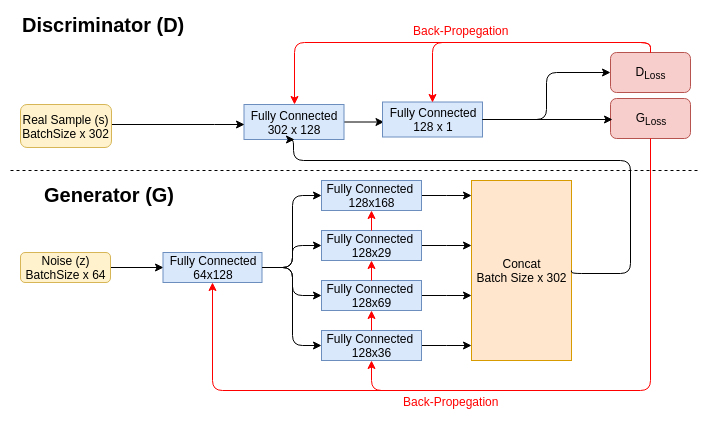

The diagram above was exported from draw.io. Its source (the exported page's mxGraphModel, read from the mxfile embedded in the PNG):
<mxGraphModel dx="304" dy="660" grid="1" gridSize="10" guides="1" tooltips="1" connect="1" arrows="1" fold="1" page="1" pageScale="1" pageWidth="850" pageHeight="850" background="#ffffff" math="0" shadow="0">
  <root>
    <mxCell id="0" />
    <mxCell id="1" parent="0" />
    <mxCell id="104" value="" style="edgeStyle=orthogonalEdgeStyle;rounded=0;html=1;jettySize=auto;orthogonalLoop=1;entryX=0;entryY=0.5;" parent="1" source="4" target="93" edge="1">
      <mxGeometry relative="1" as="geometry">
        <mxPoint x="180" y="516.9999999999999" as="targetPoint" />
      </mxGeometry>
    </mxCell>
    <mxCell id="4" value="&lt;font style=&quot;font-size: 12px&quot;&gt;Noise (z)&lt;br&gt;BatchSize x 64&lt;br&gt;&lt;/font&gt;" style="rounded=1;whiteSpace=wrap;html=1;fillColor=#fff2cc;strokeColor=#d6b656;" parent="1" vertex="1">
      <mxGeometry x="10" y="502" width="90" height="30" as="geometry" />
    </mxCell>
    <mxCell id="93" value="Fully Connected&lt;br&gt;64x128&lt;br&gt;" style="rounded=0;whiteSpace=wrap;html=1;fillColor=#dae8fc;strokeColor=#6c8ebf;" parent="1" vertex="1">
      <mxGeometry x="152.5" y="502" width="99" height="30" as="geometry" />
    </mxCell>
    <mxCell id="6mN_VdxPADEoFEfZrRMf-183" value="" style="edgeStyle=elbowEdgeStyle;rounded=0;html=1;jettySize=auto;orthogonalLoop=1;elbow=vertical;" parent="1" source="94" target="0hLTRlrlNt4LaHW_7iqJ-179" edge="1">
      <mxGeometry relative="1" as="geometry" />
    </mxCell>
    <mxCell id="94" value="Fully Connected&amp;nbsp;&lt;br&gt;128x168&lt;br&gt;" style="rounded=0;whiteSpace=wrap;html=1;fillColor=#dae8fc;strokeColor=#6c8ebf;" parent="1" vertex="1">
      <mxGeometry x="311" y="430" width="100" height="30" as="geometry" />
    </mxCell>
    <mxCell id="6mN_VdxPADEoFEfZrRMf-182" value="" style="edgeStyle=elbowEdgeStyle;rounded=0;html=1;jettySize=auto;orthogonalLoop=1;elbow=vertical;" parent="1" source="97" target="0hLTRlrlNt4LaHW_7iqJ-179" edge="1">
      <mxGeometry relative="1" as="geometry" />
    </mxCell>
    <mxCell id="97" value="Fully Connected&amp;nbsp;&lt;br&gt;128x29&lt;br&gt;" style="rounded=0;whiteSpace=wrap;html=1;fillColor=#dae8fc;strokeColor=#6c8ebf;" parent="1" vertex="1">
      <mxGeometry x="311" y="480" width="100" height="30" as="geometry" />
    </mxCell>
    <mxCell id="6mN_VdxPADEoFEfZrRMf-181" value="" style="edgeStyle=elbowEdgeStyle;rounded=0;html=1;jettySize=auto;orthogonalLoop=1;elbow=vertical;" parent="1" source="98" target="0hLTRlrlNt4LaHW_7iqJ-179" edge="1">
      <mxGeometry relative="1" as="geometry" />
    </mxCell>
    <mxCell id="98" value="Fully Connected&amp;nbsp;&lt;br&gt;128x69&lt;br&gt;" style="rounded=0;whiteSpace=wrap;html=1;fillColor=#dae8fc;strokeColor=#6c8ebf;" parent="1" vertex="1">
      <mxGeometry x="311" y="530" width="100" height="30" as="geometry" />
    </mxCell>
    <mxCell id="6mN_VdxPADEoFEfZrRMf-180" value="" style="edgeStyle=elbowEdgeStyle;rounded=0;html=1;jettySize=auto;orthogonalLoop=1;elbow=vertical;" parent="1" source="100" target="0hLTRlrlNt4LaHW_7iqJ-179" edge="1">
      <mxGeometry relative="1" as="geometry" />
    </mxCell>
    <mxCell id="100" value="Fully Connected&amp;nbsp;&lt;br&gt;128x36&lt;br&gt;" style="rounded=0;whiteSpace=wrap;html=1;fillColor=#dae8fc;strokeColor=#6c8ebf;" parent="1" vertex="1">
      <mxGeometry x="311" y="580" width="100" height="30" as="geometry" />
    </mxCell>
    <mxCell id="105" value="" style="endArrow=classic;html=1;exitX=1;exitY=0.5;entryX=0;entryY=0.5;startArrow=none;startFill=0;edgeStyle=elbowEdgeStyle;" parent="1" source="93" target="94" edge="1">
      <mxGeometry width="50" height="50" relative="1" as="geometry">
        <mxPoint x="305.5" y="457" as="sourcePoint" />
        <mxPoint x="355.5" y="407" as="targetPoint" />
      </mxGeometry>
    </mxCell>
    <mxCell id="108" value="" style="endArrow=classic;html=1;exitX=1;exitY=0.5;entryX=0;entryY=0.5;startArrow=none;startFill=0;edgeStyle=elbowEdgeStyle;" parent="1" source="93" target="97" edge="1">
      <mxGeometry width="50" height="50" relative="1" as="geometry">
        <mxPoint x="245.5" y="607" as="sourcePoint" />
        <mxPoint x="295.5" y="557" as="targetPoint" />
      </mxGeometry>
    </mxCell>
    <mxCell id="109" value="" style="endArrow=classic;html=1;exitX=1;exitY=0.5;entryX=0;entryY=0.5;startArrow=none;startFill=0;edgeStyle=elbowEdgeStyle;" parent="1" source="93" target="98" edge="1">
      <mxGeometry width="50" height="50" relative="1" as="geometry">
        <mxPoint x="265.5" y="607" as="sourcePoint" />
        <mxPoint x="315.5" y="557" as="targetPoint" />
      </mxGeometry>
    </mxCell>
    <mxCell id="111" value="" style="endArrow=classic;html=1;exitX=1;exitY=0.5;entryX=0;entryY=0.5;startArrow=none;startFill=0;edgeStyle=elbowEdgeStyle;" parent="1" source="93" target="100" edge="1">
      <mxGeometry width="50" height="50" relative="1" as="geometry">
        <mxPoint x="235.5" y="597" as="sourcePoint" />
        <mxPoint x="285.5" y="547" as="targetPoint" />
      </mxGeometry>
    </mxCell>
    <mxCell id="170" value="" style="edgeStyle=orthogonalEdgeStyle;rounded=0;html=1;jettySize=auto;orthogonalLoop=1;" parent="1" source="167" edge="1">
      <mxGeometry relative="1" as="geometry">
        <mxPoint x="373.5" y="371.5" as="targetPoint" />
      </mxGeometry>
    </mxCell>
    <mxCell id="167" value="Fully Connected&lt;br&gt;302 x 128&lt;br&gt;" style="rounded=0;whiteSpace=wrap;html=1;fillColor=#dae8fc;strokeColor=#6c8ebf;" parent="1" vertex="1">
      <mxGeometry x="233.5" y="354" width="100" height="35" as="geometry" />
    </mxCell>
    <mxCell id="173" value="Fully Connected&lt;br&gt;128 x 1&lt;br&gt;" style="rounded=0;whiteSpace=wrap;html=1;fillColor=#dae8fc;strokeColor=#6c8ebf;" parent="1" vertex="1">
      <mxGeometry x="372" y="351.5" width="100" height="35" as="geometry" />
    </mxCell>
    <mxCell id="175" value="&lt;b&gt;&lt;font style=&quot;font-size: 20px&quot;&gt;Discriminator (D)&lt;/font&gt;&lt;/b&gt;" style="text;html=1;resizable=0;points=[];autosize=1;align=left;verticalAlign=top;spacingTop=-4;" parent="1" vertex="1">
      <mxGeometry x="10" y="260" width="180" height="20" as="geometry" />
    </mxCell>
    <mxCell id="176" value="&lt;b&gt;&lt;font style=&quot;font-size: 20px&quot;&gt;Generator (G)&lt;/font&gt;&lt;/b&gt;" style="text;html=1;resizable=0;points=[];autosize=1;align=left;verticalAlign=top;spacingTop=-4;" parent="1" vertex="1">
      <mxGeometry x="31.5" y="430" width="150" height="20" as="geometry" />
    </mxCell>
    <mxCell id="177" value="" style="endArrow=none;dashed=1;html=1;" parent="1" edge="1">
      <mxGeometry width="50" height="50" relative="1" as="geometry">
        <mxPoint y="420" as="sourcePoint" />
        <mxPoint x="690" y="420" as="targetPoint" />
      </mxGeometry>
    </mxCell>
    <mxCell id="0hLTRlrlNt4LaHW_7iqJ-179" value="Concat&lt;br&gt;Batch Size x 302&lt;br&gt;" style="rounded=0;whiteSpace=wrap;html=1;fillColor=#ffe6cc;strokeColor=#d79b00;" parent="1" vertex="1">
      <mxGeometry x="461" y="430" width="100" height="180" as="geometry" />
    </mxCell>
    <mxCell id="0hLTRlrlNt4LaHW_7iqJ-180" value="" style="endArrow=classic;html=1;exitX=1;exitY=0.5;edgeStyle=orthogonalEdgeStyle;entryX=0.5;entryY=1;" parent="1" source="0hLTRlrlNt4LaHW_7iqJ-179" target="167" edge="1">
      <mxGeometry width="50" height="50" relative="1" as="geometry">
        <mxPoint x="650" y="610" as="sourcePoint" />
        <mxPoint x="260" y="410" as="targetPoint" />
        <Array as="points">
          <mxPoint x="561" y="523" />
          <mxPoint x="620" y="523" />
          <mxPoint x="620" y="410" />
          <mxPoint x="283" y="410" />
        </Array>
      </mxGeometry>
    </mxCell>
    <mxCell id="0hLTRlrlNt4LaHW_7iqJ-185" value="" style="edgeStyle=orthogonalEdgeStyle;rounded=0;html=1;jettySize=auto;orthogonalLoop=1;" parent="1" source="0hLTRlrlNt4LaHW_7iqJ-183" edge="1">
      <mxGeometry relative="1" as="geometry">
        <mxPoint x="233.5" y="373.5" as="targetPoint" />
        <Array as="points">
          <mxPoint x="203.5" y="373.5" />
          <mxPoint x="203.5" y="373.5" />
        </Array>
      </mxGeometry>
    </mxCell>
    <mxCell id="0hLTRlrlNt4LaHW_7iqJ-183" value="&lt;font style=&quot;font-size: 12px&quot;&gt;Real Sample (s)&lt;br&gt;BatchSize x 302&lt;br&gt;&lt;/font&gt;" style="rounded=1;whiteSpace=wrap;html=1;fillColor=#fff2cc;strokeColor=#d6b656;" parent="1" vertex="1">
      <mxGeometry x="10" y="354" width="91" height="43" as="geometry" />
    </mxCell>
    <mxCell id="6mN_VdxPADEoFEfZrRMf-184" value="G&lt;sub&gt;Loss&lt;/sub&gt;&lt;br&gt;" style="rounded=1;whiteSpace=wrap;html=1;fillColor=#f8cecc;strokeColor=#b85450;" parent="1" vertex="1">
      <mxGeometry x="600" y="348" width="80" height="40" as="geometry" />
    </mxCell>
    <mxCell id="6mN_VdxPADEoFEfZrRMf-186" value="" style="endArrow=none;html=1;exitX=0.5;exitY=1;startArrow=classic;startFill=1;edgeStyle=orthogonalEdgeStyle;fillColor=#f8cecc;strokeColor=#FF0000;gradientColor=#ea6b66;" parent="1" source="93" edge="1">
      <mxGeometry width="50" height="50" relative="1" as="geometry">
        <mxPoint x="200" y="640" as="sourcePoint" />
        <mxPoint x="540" y="640" as="targetPoint" />
        <Array as="points">
          <mxPoint x="202" y="640" />
        </Array>
      </mxGeometry>
    </mxCell>
    <mxCell id="6mN_VdxPADEoFEfZrRMf-188" value="" style="endArrow=classic;html=1;edgeStyle=orthogonalEdgeStyle;entryX=0.5;entryY=1;fillColor=#f8cecc;strokeColor=#FF0000;gradientColor=#ea6b66;exitX=0.5;exitY=1;" parent="1" source="6mN_VdxPADEoFEfZrRMf-184" target="100" edge="1">
      <mxGeometry width="50" height="50" relative="1" as="geometry">
        <mxPoint x="560" y="640" as="sourcePoint" />
        <mxPoint x="361" y="620" as="targetPoint" />
        <Array as="points">
          <mxPoint x="640" y="640" />
          <mxPoint x="361" y="640" />
        </Array>
      </mxGeometry>
    </mxCell>
    <mxCell id="6mN_VdxPADEoFEfZrRMf-189" value="" style="endArrow=classic;html=1;entryX=0.5;entryY=1;fillColor=#f8cecc;strokeColor=#FF0000;gradientColor=#ea6b66;" parent="1" target="98" edge="1">
      <mxGeometry width="50" height="50" relative="1" as="geometry">
        <mxPoint x="361" y="580" as="sourcePoint" />
        <mxPoint x="350" y="700" as="targetPoint" />
      </mxGeometry>
    </mxCell>
    <mxCell id="6mN_VdxPADEoFEfZrRMf-190" value="" style="endArrow=classic;html=1;entryX=0.5;entryY=1;exitX=0.5;exitY=0;fillColor=#f8cecc;strokeColor=#FF0000;gradientColor=#ea6b66;" parent="1" source="98" target="97" edge="1">
      <mxGeometry width="50" height="50" relative="1" as="geometry">
        <mxPoint x="360" y="530" as="sourcePoint" />
        <mxPoint x="410" y="480" as="targetPoint" />
      </mxGeometry>
    </mxCell>
    <mxCell id="6mN_VdxPADEoFEfZrRMf-191" value="" style="endArrow=classic;html=1;entryX=0.5;entryY=1;exitX=0.5;exitY=0;fillColor=#f8cecc;strokeColor=#FF0000;gradientColor=#ea6b66;" parent="1" source="97" target="94" edge="1">
      <mxGeometry width="50" height="50" relative="1" as="geometry">
        <mxPoint x="360" y="480" as="sourcePoint" />
        <mxPoint x="410" y="430" as="targetPoint" />
      </mxGeometry>
    </mxCell>
    <mxCell id="6mN_VdxPADEoFEfZrRMf-195" value="&lt;font color=&quot;#ff0000&quot;&gt;Back-Propegation&lt;/font&gt;" style="text;html=1;resizable=0;points=[];autosize=1;align=left;verticalAlign=top;spacingTop=-4;fillColor=#FFFFFF;strokeColor=#FFFFFF;" parent="1" vertex="1">
      <mxGeometry x="390" y="641" width="110" height="20" as="geometry" />
    </mxCell>
    <mxCell id="6mN_VdxPADEoFEfZrRMf-196" value="D&lt;sub&gt;Loss&lt;/sub&gt;&lt;br&gt;" style="rounded=1;whiteSpace=wrap;html=1;fillColor=#f8cecc;strokeColor=#b85450;" parent="1" vertex="1">
      <mxGeometry x="600" y="302" width="80" height="40" as="geometry" />
    </mxCell>
    <mxCell id="6mN_VdxPADEoFEfZrRMf-197" value="" style="endArrow=classic;html=1;strokeColor=#000000;entryX=0;entryY=0.5;edgeStyle=orthogonalEdgeStyle;exitX=1;exitY=0.5;" parent="1" source="173" target="6mN_VdxPADEoFEfZrRMf-196" edge="1">
      <mxGeometry width="50" height="50" relative="1" as="geometry">
        <mxPoint x="490" y="340" as="sourcePoint" />
        <mxPoint x="520" y="320" as="targetPoint" />
      </mxGeometry>
    </mxCell>
    <mxCell id="6mN_VdxPADEoFEfZrRMf-198" value="" style="endArrow=classic;html=1;strokeColor=#000000;exitX=1;exitY=0.5;entryX=0.023;entryY=0.526;entryPerimeter=0;edgeStyle=orthogonalEdgeStyle;" parent="1" source="173" target="6mN_VdxPADEoFEfZrRMf-184" edge="1">
      <mxGeometry width="50" height="50" relative="1" as="geometry">
        <mxPoint x="480" y="370" as="sourcePoint" />
        <mxPoint x="570" y="340" as="targetPoint" />
      </mxGeometry>
    </mxCell>
    <mxCell id="6mN_VdxPADEoFEfZrRMf-199" value="" style="endArrow=classic;html=1;strokeColor=#FF0000;entryX=0.5;entryY=0;edgeStyle=orthogonalEdgeStyle;exitX=0.5;exitY=0;" parent="1" source="6mN_VdxPADEoFEfZrRMf-196" target="173" edge="1">
      <mxGeometry width="50" height="50" relative="1" as="geometry">
        <mxPoint x="550" y="250" as="sourcePoint" />
        <mxPoint x="690" y="250" as="targetPoint" />
      </mxGeometry>
    </mxCell>
    <mxCell id="6mN_VdxPADEoFEfZrRMf-200" value="" style="endArrow=classic;html=1;strokeColor=#FF0000;entryX=0.5;entryY=0;edgeStyle=orthogonalEdgeStyle;exitX=0.5;exitY=0;" parent="1" source="6mN_VdxPADEoFEfZrRMf-196" target="167" edge="1">
      <mxGeometry width="50" height="50" relative="1" as="geometry">
        <mxPoint x="530" y="290" as="sourcePoint" />
        <mxPoint x="550" y="240" as="targetPoint" />
      </mxGeometry>
    </mxCell>
    <mxCell id="6mN_VdxPADEoFEfZrRMf-201" value="&lt;font color=&quot;#ff0000&quot;&gt;Back-Propegation&lt;/font&gt;" style="text;html=1;resizable=0;points=[];autosize=1;align=left;verticalAlign=top;spacingTop=-4;fillColor=#FFFFFF;strokeColor=#FFFFFF;" parent="1" vertex="1">
      <mxGeometry x="400" y="270" width="110" height="20" as="geometry" />
    </mxCell>
  </root>
</mxGraphModel>